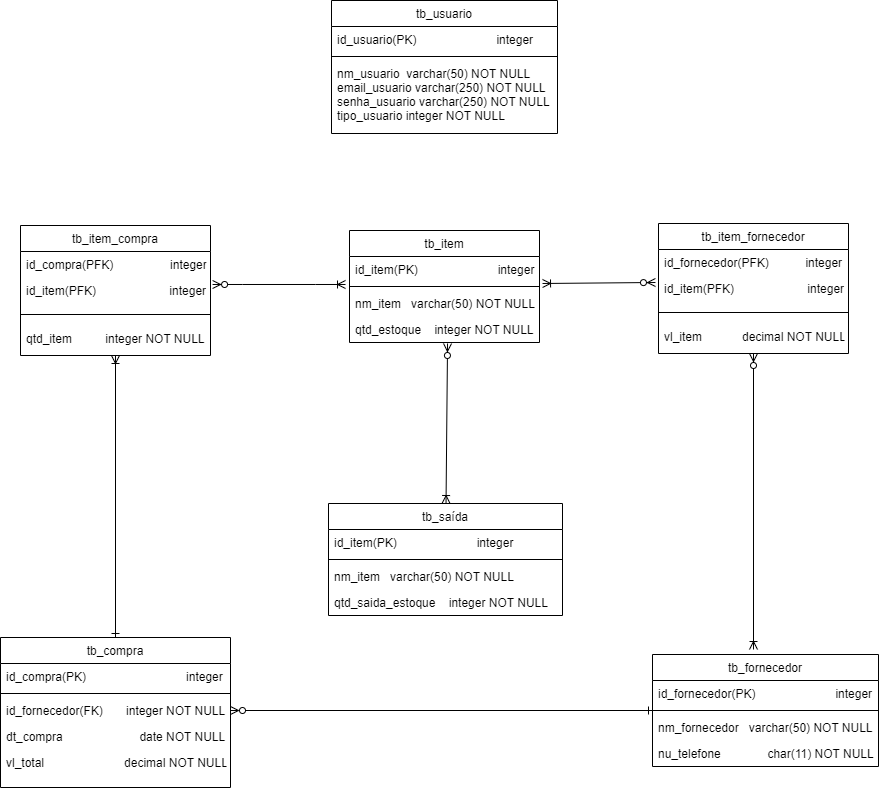

The diagram above was exported from draw.io. Its source (the exported page's mxGraphModel, read from the mxfile embedded in the PNG):
<mxGraphModel dx="1120" dy="446" grid="0" gridSize="10" guides="1" tooltips="1" connect="1" arrows="1" fold="1" page="1" pageScale="1" pageWidth="1169" pageHeight="827" background="none" math="0" shadow="0">
  <root>
    <mxCell id="WIyWlLk6GJQsqaUBKTNV-0" />
    <mxCell id="WIyWlLk6GJQsqaUBKTNV-1" parent="WIyWlLk6GJQsqaUBKTNV-0" />
    <mxCell id="zkfFHV4jXpPFQw0GAbJ--0" value="tb_item" style="swimlane;fontStyle=0;align=center;verticalAlign=top;childLayout=stackLayout;horizontal=1;startSize=26;horizontalStack=0;resizeParent=1;resizeLast=0;collapsible=1;marginBottom=0;rounded=0;shadow=0;strokeWidth=1;" parent="WIyWlLk6GJQsqaUBKTNV-1" vertex="1">
      <mxGeometry x="418" y="322" width="190" height="112" as="geometry">
        <mxRectangle x="230" y="140" width="160" height="26" as="alternateBounds" />
      </mxGeometry>
    </mxCell>
    <mxCell id="zkfFHV4jXpPFQw0GAbJ--1" value="id_item(PK)                        integer" style="text;align=left;verticalAlign=top;spacingLeft=4;spacingRight=4;overflow=hidden;rotatable=0;points=[[0,0.5],[1,0.5]];portConstraint=eastwest;" parent="zkfFHV4jXpPFQw0GAbJ--0" vertex="1">
      <mxGeometry y="26" width="190" height="26" as="geometry" />
    </mxCell>
    <mxCell id="zkfFHV4jXpPFQw0GAbJ--4" value="" style="line;html=1;strokeWidth=1;align=left;verticalAlign=middle;spacingTop=-1;spacingLeft=3;spacingRight=3;rotatable=0;labelPosition=right;points=[];portConstraint=eastwest;" parent="zkfFHV4jXpPFQw0GAbJ--0" vertex="1">
      <mxGeometry y="52" width="190" height="8" as="geometry" />
    </mxCell>
    <mxCell id="zkfFHV4jXpPFQw0GAbJ--5" value="nm_item   varchar(50) NOT NULL" style="text;align=left;verticalAlign=top;spacingLeft=4;spacingRight=4;overflow=hidden;rotatable=0;points=[[0,0.5],[1,0.5]];portConstraint=eastwest;" parent="zkfFHV4jXpPFQw0GAbJ--0" vertex="1">
      <mxGeometry y="60" width="190" height="26" as="geometry" />
    </mxCell>
    <mxCell id="Nkx-_y1yK_oc-GS5Qtbi-0" value="qtd_estoque    integer NOT NULL" style="text;align=left;verticalAlign=top;spacingLeft=4;spacingRight=4;overflow=hidden;rotatable=0;points=[[0,0.5],[1,0.5]];portConstraint=eastwest;" parent="zkfFHV4jXpPFQw0GAbJ--0" vertex="1">
      <mxGeometry y="86" width="190" height="26" as="geometry" />
    </mxCell>
    <mxCell id="zkfFHV4jXpPFQw0GAbJ--6" value="tb_item_fornecedor" style="swimlane;fontStyle=0;align=center;verticalAlign=top;childLayout=stackLayout;horizontal=1;startSize=26;horizontalStack=0;resizeParent=1;resizeLast=0;collapsible=1;marginBottom=0;rounded=0;shadow=0;strokeWidth=1;" parent="WIyWlLk6GJQsqaUBKTNV-1" vertex="1">
      <mxGeometry x="727" y="315" width="190" height="130" as="geometry">
        <mxRectangle x="130" y="380" width="160" height="26" as="alternateBounds" />
      </mxGeometry>
    </mxCell>
    <mxCell id="Nkx-_y1yK_oc-GS5Qtbi-3" value="id_fornecedor(PFK)           integer" style="text;align=left;verticalAlign=top;spacingLeft=4;spacingRight=4;overflow=hidden;rotatable=0;points=[[0,0.5],[1,0.5]];portConstraint=eastwest;rounded=0;shadow=0;html=0;" parent="zkfFHV4jXpPFQw0GAbJ--6" vertex="1">
      <mxGeometry y="26" width="190" height="26" as="geometry" />
    </mxCell>
    <mxCell id="zkfFHV4jXpPFQw0GAbJ--8" value="id_item(PFK)                      integer" style="text;align=left;verticalAlign=top;spacingLeft=4;spacingRight=4;overflow=hidden;rotatable=0;points=[[0,0.5],[1,0.5]];portConstraint=eastwest;rounded=0;shadow=0;html=0;" parent="zkfFHV4jXpPFQw0GAbJ--6" vertex="1">
      <mxGeometry y="52" width="190" height="26" as="geometry" />
    </mxCell>
    <mxCell id="zkfFHV4jXpPFQw0GAbJ--9" value="" style="line;html=1;strokeWidth=1;align=left;verticalAlign=middle;spacingTop=-1;spacingLeft=3;spacingRight=3;rotatable=0;labelPosition=right;points=[];portConstraint=eastwest;" parent="zkfFHV4jXpPFQw0GAbJ--6" vertex="1">
      <mxGeometry y="78" width="190" height="22" as="geometry" />
    </mxCell>
    <mxCell id="zkfFHV4jXpPFQw0GAbJ--11" value="vl_item            decimal NOT NULL" style="text;align=left;verticalAlign=top;spacingLeft=4;spacingRight=4;overflow=hidden;rotatable=0;points=[[0,0.5],[1,0.5]];portConstraint=eastwest;" parent="zkfFHV4jXpPFQw0GAbJ--6" vertex="1">
      <mxGeometry y="100" width="190" height="26" as="geometry" />
    </mxCell>
    <mxCell id="Ge3cwE4YD6fsVaioKmU9-26" style="edgeStyle=orthogonalEdgeStyle;rounded=0;orthogonalLoop=1;jettySize=auto;html=1;exitX=0;exitY=0.5;exitDx=0;exitDy=0;entryX=1;entryY=0.5;entryDx=0;entryDy=0;startArrow=ERone;startFill=0;endArrow=ERzeroToMany;endFill=0;" parent="WIyWlLk6GJQsqaUBKTNV-1" source="zkfFHV4jXpPFQw0GAbJ--17" target="Nkx-_y1yK_oc-GS5Qtbi-12" edge="1">
      <mxGeometry relative="1" as="geometry" />
    </mxCell>
    <mxCell id="zkfFHV4jXpPFQw0GAbJ--17" value="tb_fornecedor" style="swimlane;fontStyle=0;align=center;verticalAlign=top;childLayout=stackLayout;horizontal=1;startSize=26;horizontalStack=0;resizeParent=1;resizeLast=0;collapsible=1;marginBottom=0;rounded=0;shadow=0;strokeWidth=1;" parent="WIyWlLk6GJQsqaUBKTNV-1" vertex="1">
      <mxGeometry x="721" y="746" width="226" height="112" as="geometry">
        <mxRectangle x="550" y="140" width="160" height="26" as="alternateBounds" />
      </mxGeometry>
    </mxCell>
    <mxCell id="zkfFHV4jXpPFQw0GAbJ--22" value="id_fornecedor(PK)                        integer" style="text;align=left;verticalAlign=top;spacingLeft=4;spacingRight=4;overflow=hidden;rotatable=0;points=[[0,0.5],[1,0.5]];portConstraint=eastwest;rounded=0;shadow=0;html=0;" parent="zkfFHV4jXpPFQw0GAbJ--17" vertex="1">
      <mxGeometry y="26" width="226" height="26" as="geometry" />
    </mxCell>
    <mxCell id="zkfFHV4jXpPFQw0GAbJ--23" value="" style="line;html=1;strokeWidth=1;align=left;verticalAlign=middle;spacingTop=-1;spacingLeft=3;spacingRight=3;rotatable=0;labelPosition=right;points=[];portConstraint=eastwest;" parent="zkfFHV4jXpPFQw0GAbJ--17" vertex="1">
      <mxGeometry y="52" width="226" height="8" as="geometry" />
    </mxCell>
    <mxCell id="zkfFHV4jXpPFQw0GAbJ--24" value="nm_fornecedor   varchar(50) NOT NULL" style="text;align=left;verticalAlign=top;spacingLeft=4;spacingRight=4;overflow=hidden;rotatable=0;points=[[0,0.5],[1,0.5]];portConstraint=eastwest;" parent="zkfFHV4jXpPFQw0GAbJ--17" vertex="1">
      <mxGeometry y="60" width="226" height="26" as="geometry" />
    </mxCell>
    <mxCell id="zkfFHV4jXpPFQw0GAbJ--25" value="nu_telefone              char(11) NOT NULL" style="text;align=left;verticalAlign=top;spacingLeft=4;spacingRight=4;overflow=hidden;rotatable=0;points=[[0,0.5],[1,0.5]];portConstraint=eastwest;" parent="zkfFHV4jXpPFQw0GAbJ--17" vertex="1">
      <mxGeometry y="86" width="226" height="26" as="geometry" />
    </mxCell>
    <mxCell id="Ge3cwE4YD6fsVaioKmU9-25" style="edgeStyle=orthogonalEdgeStyle;rounded=0;orthogonalLoop=1;jettySize=auto;html=1;exitX=0.5;exitY=0;exitDx=0;exitDy=0;entryX=0.5;entryY=1;entryDx=0;entryDy=0;startArrow=ERone;startFill=0;endArrow=ERoneToMany;endFill=0;" parent="WIyWlLk6GJQsqaUBKTNV-1" source="Nkx-_y1yK_oc-GS5Qtbi-9" target="Ge3cwE4YD6fsVaioKmU9-6" edge="1">
      <mxGeometry relative="1" as="geometry" />
    </mxCell>
    <mxCell id="Nkx-_y1yK_oc-GS5Qtbi-9" value="tb_compra" style="swimlane;fontStyle=0;align=center;verticalAlign=top;childLayout=stackLayout;horizontal=1;startSize=26;horizontalStack=0;resizeParent=1;resizeLast=0;collapsible=1;marginBottom=0;rounded=0;shadow=0;strokeWidth=1;" parent="WIyWlLk6GJQsqaUBKTNV-1" vertex="1">
      <mxGeometry x="69" y="729" width="230" height="150" as="geometry">
        <mxRectangle x="230" y="140" width="160" height="26" as="alternateBounds" />
      </mxGeometry>
    </mxCell>
    <mxCell id="Nkx-_y1yK_oc-GS5Qtbi-10" value="id_compra(PK)                              integer" style="text;align=left;verticalAlign=top;spacingLeft=4;spacingRight=4;overflow=hidden;rotatable=0;points=[[0,0.5],[1,0.5]];portConstraint=eastwest;" parent="Nkx-_y1yK_oc-GS5Qtbi-9" vertex="1">
      <mxGeometry y="26" width="230" height="26" as="geometry" />
    </mxCell>
    <mxCell id="Nkx-_y1yK_oc-GS5Qtbi-11" value="" style="line;html=1;strokeWidth=1;align=left;verticalAlign=middle;spacingTop=-1;spacingLeft=3;spacingRight=3;rotatable=0;labelPosition=right;points=[];portConstraint=eastwest;" parent="Nkx-_y1yK_oc-GS5Qtbi-9" vertex="1">
      <mxGeometry y="52" width="230" height="8" as="geometry" />
    </mxCell>
    <mxCell id="Nkx-_y1yK_oc-GS5Qtbi-12" value="id_fornecedor(FK)       integer NOT NULL" style="text;align=left;verticalAlign=top;spacingLeft=4;spacingRight=4;overflow=hidden;rotatable=0;points=[[0,0.5],[1,0.5]];portConstraint=eastwest;" parent="Nkx-_y1yK_oc-GS5Qtbi-9" vertex="1">
      <mxGeometry y="60" width="230" height="26" as="geometry" />
    </mxCell>
    <mxCell id="Ge3cwE4YD6fsVaioKmU9-15" value="dt_compra                       date NOT NULL" style="text;align=left;verticalAlign=top;spacingLeft=4;spacingRight=4;overflow=hidden;rotatable=0;points=[[0,0.5],[1,0.5]];portConstraint=eastwest;" parent="Nkx-_y1yK_oc-GS5Qtbi-9" vertex="1">
      <mxGeometry y="86" width="230" height="26" as="geometry" />
    </mxCell>
    <mxCell id="Ge3cwE4YD6fsVaioKmU9-16" value="vl_total                        decimal NOT NULL" style="text;align=left;verticalAlign=top;spacingLeft=4;spacingRight=4;overflow=hidden;rotatable=0;points=[[0,0.5],[1,0.5]];portConstraint=eastwest;" parent="Nkx-_y1yK_oc-GS5Qtbi-9" vertex="1">
      <mxGeometry y="112" width="230" height="26" as="geometry" />
    </mxCell>
    <mxCell id="Ge3cwE4YD6fsVaioKmU9-6" value="tb_item_compra" style="swimlane;fontStyle=0;align=center;verticalAlign=top;childLayout=stackLayout;horizontal=1;startSize=26;horizontalStack=0;resizeParent=1;resizeLast=0;collapsible=1;marginBottom=0;rounded=0;shadow=0;strokeWidth=1;" parent="WIyWlLk6GJQsqaUBKTNV-1" vertex="1">
      <mxGeometry x="89" y="317" width="190" height="130" as="geometry">
        <mxRectangle x="130" y="380" width="160" height="26" as="alternateBounds" />
      </mxGeometry>
    </mxCell>
    <mxCell id="Ge3cwE4YD6fsVaioKmU9-8" value="id_compra(PFK)                 integer" style="text;align=left;verticalAlign=top;spacingLeft=4;spacingRight=4;overflow=hidden;rotatable=0;points=[[0,0.5],[1,0.5]];portConstraint=eastwest;rounded=0;shadow=0;html=0;" parent="Ge3cwE4YD6fsVaioKmU9-6" vertex="1">
      <mxGeometry y="26" width="190" height="26" as="geometry" />
    </mxCell>
    <mxCell id="Ge3cwE4YD6fsVaioKmU9-7" value="id_item(PFK)                      integer" style="text;align=left;verticalAlign=top;spacingLeft=4;spacingRight=4;overflow=hidden;rotatable=0;points=[[0,0.5],[1,0.5]];portConstraint=eastwest;rounded=0;shadow=0;html=0;" parent="Ge3cwE4YD6fsVaioKmU9-6" vertex="1">
      <mxGeometry y="52" width="190" height="26" as="geometry" />
    </mxCell>
    <mxCell id="Ge3cwE4YD6fsVaioKmU9-9" value="" style="line;html=1;strokeWidth=1;align=left;verticalAlign=middle;spacingTop=-1;spacingLeft=3;spacingRight=3;rotatable=0;labelPosition=right;points=[];portConstraint=eastwest;" parent="Ge3cwE4YD6fsVaioKmU9-6" vertex="1">
      <mxGeometry y="78" width="190" height="22" as="geometry" />
    </mxCell>
    <mxCell id="Ge3cwE4YD6fsVaioKmU9-10" value="qtd_item          integer NOT NULL" style="text;align=left;verticalAlign=top;spacingLeft=4;spacingRight=4;overflow=hidden;rotatable=0;points=[[0,0.5],[1,0.5]];portConstraint=eastwest;" parent="Ge3cwE4YD6fsVaioKmU9-6" vertex="1">
      <mxGeometry y="100" width="190" height="26" as="geometry" />
    </mxCell>
    <mxCell id="6c2BLfgKClQaYUb1rYNH-3" value="tb_usuario" style="swimlane;fontStyle=0;align=center;verticalAlign=top;childLayout=stackLayout;horizontal=1;startSize=26;horizontalStack=0;resizeParent=1;resizeLast=0;collapsible=1;marginBottom=0;rounded=0;shadow=0;strokeWidth=1;" parent="WIyWlLk6GJQsqaUBKTNV-1" vertex="1">
      <mxGeometry x="400" y="92" width="226" height="133" as="geometry">
        <mxRectangle x="230" y="140" width="160" height="26" as="alternateBounds" />
      </mxGeometry>
    </mxCell>
    <mxCell id="GL9DQHEpWr6aUSCu10my-1" value="id_usuario(PK)                        integer" style="text;align=left;verticalAlign=top;spacingLeft=4;spacingRight=4;overflow=hidden;rotatable=0;points=[[0,0.5],[1,0.5]];portConstraint=eastwest;" parent="6c2BLfgKClQaYUb1rYNH-3" vertex="1">
      <mxGeometry y="26" width="226" height="26" as="geometry" />
    </mxCell>
    <mxCell id="GL9DQHEpWr6aUSCu10my-0" value="" style="line;html=1;strokeWidth=1;align=left;verticalAlign=middle;spacingTop=-1;spacingLeft=3;spacingRight=3;rotatable=0;labelPosition=right;points=[];portConstraint=eastwest;" parent="6c2BLfgKClQaYUb1rYNH-3" vertex="1">
      <mxGeometry y="52" width="226" height="8" as="geometry" />
    </mxCell>
    <mxCell id="6c2BLfgKClQaYUb1rYNH-6" value="nm_usuario  varchar(50) NOT NULL&#10;email_usuario varchar(250) NOT NULL&#10;senha_usuario varchar(250) NOT NULL&#10;tipo_usuario integer NOT NULL&#10;" style="text;align=left;verticalAlign=top;spacingLeft=4;spacingRight=4;overflow=hidden;rotatable=0;points=[[0,0.5],[1,0.5]];portConstraint=eastwest;" parent="6c2BLfgKClQaYUb1rYNH-3" vertex="1">
      <mxGeometry y="60" width="226" height="68" as="geometry" />
    </mxCell>
    <mxCell id="4zQeQtxWlswbb8mQkuY2-1" value="tb_saída" style="swimlane;fontStyle=0;align=center;verticalAlign=top;childLayout=stackLayout;horizontal=1;startSize=26;horizontalStack=0;resizeParent=1;resizeLast=0;collapsible=1;marginBottom=0;rounded=0;shadow=0;strokeWidth=1;" vertex="1" parent="WIyWlLk6GJQsqaUBKTNV-1">
      <mxGeometry x="397" y="595" width="234" height="112" as="geometry">
        <mxRectangle x="230" y="140" width="160" height="26" as="alternateBounds" />
      </mxGeometry>
    </mxCell>
    <mxCell id="4zQeQtxWlswbb8mQkuY2-2" value="id_item(PK)                        integer" style="text;align=left;verticalAlign=top;spacingLeft=4;spacingRight=4;overflow=hidden;rotatable=0;points=[[0,0.5],[1,0.5]];portConstraint=eastwest;" vertex="1" parent="4zQeQtxWlswbb8mQkuY2-1">
      <mxGeometry y="26" width="234" height="26" as="geometry" />
    </mxCell>
    <mxCell id="4zQeQtxWlswbb8mQkuY2-3" value="" style="line;html=1;strokeWidth=1;align=left;verticalAlign=middle;spacingTop=-1;spacingLeft=3;spacingRight=3;rotatable=0;labelPosition=right;points=[];portConstraint=eastwest;" vertex="1" parent="4zQeQtxWlswbb8mQkuY2-1">
      <mxGeometry y="52" width="234" height="8" as="geometry" />
    </mxCell>
    <mxCell id="4zQeQtxWlswbb8mQkuY2-4" value="nm_item   varchar(50) NOT NULL" style="text;align=left;verticalAlign=top;spacingLeft=4;spacingRight=4;overflow=hidden;rotatable=0;points=[[0,0.5],[1,0.5]];portConstraint=eastwest;" vertex="1" parent="4zQeQtxWlswbb8mQkuY2-1">
      <mxGeometry y="60" width="234" height="26" as="geometry" />
    </mxCell>
    <mxCell id="4zQeQtxWlswbb8mQkuY2-5" value="qtd_saida_estoque    integer NOT NULL" style="text;align=left;verticalAlign=top;spacingLeft=4;spacingRight=4;overflow=hidden;rotatable=0;points=[[0,0.5],[1,0.5]];portConstraint=eastwest;" vertex="1" parent="4zQeQtxWlswbb8mQkuY2-1">
      <mxGeometry y="86" width="234" height="26" as="geometry" />
    </mxCell>
    <mxCell id="4zQeQtxWlswbb8mQkuY2-9" value="" style="fontSize=12;html=1;endArrow=ERoneToMany;startArrow=ERzeroToMany;rounded=0;exitX=0.516;exitY=1.038;exitDx=0;exitDy=0;exitPerimeter=0;" edge="1" parent="WIyWlLk6GJQsqaUBKTNV-1" source="Nkx-_y1yK_oc-GS5Qtbi-0" target="4zQeQtxWlswbb8mQkuY2-1">
      <mxGeometry width="100" height="100" relative="1" as="geometry">
        <mxPoint x="521" y="639" as="sourcePoint" />
        <mxPoint x="519" y="594" as="targetPoint" />
      </mxGeometry>
    </mxCell>
    <mxCell id="4zQeQtxWlswbb8mQkuY2-10" value="" style="fontSize=12;html=1;endArrow=ERoneToMany;startArrow=ERzeroToMany;rounded=0;exitX=0.5;exitY=1;exitDx=0;exitDy=0;" edge="1" parent="WIyWlLk6GJQsqaUBKTNV-1" source="zkfFHV4jXpPFQw0GAbJ--6">
      <mxGeometry width="100" height="100" relative="1" as="geometry">
        <mxPoint x="964" y="432" as="sourcePoint" />
        <mxPoint x="822" y="741" as="targetPoint" />
      </mxGeometry>
    </mxCell>
    <mxCell id="4zQeQtxWlswbb8mQkuY2-11" value="" style="edgeStyle=entityRelationEdgeStyle;fontSize=12;html=1;endArrow=ERoneToMany;startArrow=ERzeroToMany;rounded=0;exitX=1.011;exitY=0.269;exitDx=0;exitDy=0;exitPerimeter=0;entryX=-0.021;entryY=-0.231;entryDx=0;entryDy=0;entryPerimeter=0;" edge="1" parent="WIyWlLk6GJQsqaUBKTNV-1" source="Ge3cwE4YD6fsVaioKmU9-7" target="zkfFHV4jXpPFQw0GAbJ--5">
      <mxGeometry width="100" height="100" relative="1" as="geometry">
        <mxPoint x="318" y="496" as="sourcePoint" />
        <mxPoint x="418" y="396" as="targetPoint" />
      </mxGeometry>
    </mxCell>
    <mxCell id="4zQeQtxWlswbb8mQkuY2-12" value="" style="fontSize=12;html=1;endArrow=ERoneToMany;startArrow=ERzeroToMany;rounded=0;entryX=1.016;entryY=1.038;entryDx=0;entryDy=0;entryPerimeter=0;exitX=-0.016;exitY=0.269;exitDx=0;exitDy=0;exitPerimeter=0;" edge="1" parent="WIyWlLk6GJQsqaUBKTNV-1" source="zkfFHV4jXpPFQw0GAbJ--8" target="zkfFHV4jXpPFQw0GAbJ--1">
      <mxGeometry width="100" height="100" relative="1" as="geometry">
        <mxPoint x="733" y="390" as="sourcePoint" />
        <mxPoint x="621" y="439" as="targetPoint" />
      </mxGeometry>
    </mxCell>
  </root>
</mxGraphModel>